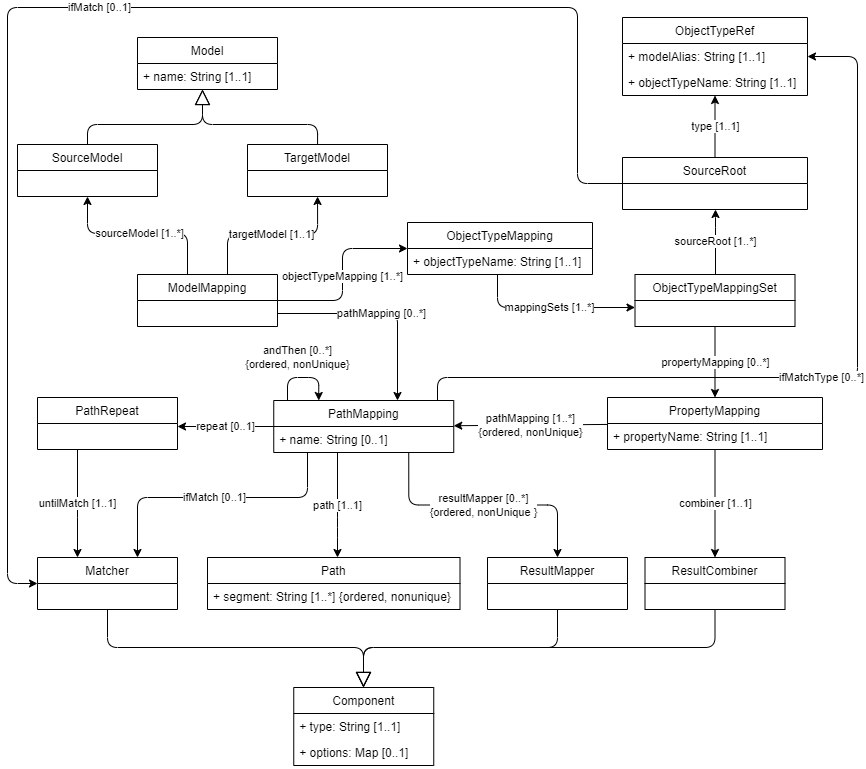

The diagram above was exported from draw.io. Its source (the exported page's mxGraphModel, read from the mxfile embedded in the PNG):
<mxGraphModel dx="3922" dy="958" grid="1" gridSize="10" guides="1" tooltips="1" connect="1" arrows="1" fold="1" page="1" pageScale="1" pageWidth="850" pageHeight="1100" math="0" shadow="0">
  <root>
    <mxCell id="0" />
    <mxCell id="1" parent="0" />
    <mxCell id="10" value="objectTypeMapping [1..*]" style="edgeStyle=orthogonalEdgeStyle;html=1;" parent="1" source="2" target="110" edge="1">
      <mxGeometry x="-0.0196" relative="1" as="geometry">
        <mxPoint as="offset" />
      </mxGeometry>
    </mxCell>
    <mxCell id="39" value="sourceModel [1..*]" style="edgeStyle=orthogonalEdgeStyle;html=1;" parent="1" source="2" target="38" edge="1">
      <mxGeometry relative="1" as="geometry">
        <Array as="points">
          <mxPoint x="30" y="426" />
          <mxPoint x="-70" y="426" />
        </Array>
      </mxGeometry>
    </mxCell>
    <mxCell id="40" value="targetModel [1..1]" style="edgeStyle=orthogonalEdgeStyle;html=1;" parent="1" source="2" edge="1">
      <mxGeometry relative="1" as="geometry">
        <mxPoint x="160.05000000000018" y="389" as="targetPoint" />
        <Array as="points">
          <mxPoint x="70" y="427" />
          <mxPoint x="160" y="427" />
        </Array>
      </mxGeometry>
    </mxCell>
    <mxCell id="2" value="ModelMapping" style="swimlane;fontStyle=0;childLayout=stackLayout;horizontal=1;startSize=26;fillColor=none;horizontalStack=0;resizeParent=1;resizeParentMax=0;resizeLast=0;collapsible=1;marginBottom=0;" parent="1" vertex="1">
      <mxGeometry x="-20" y="467" width="140" height="52" as="geometry" />
    </mxCell>
    <mxCell id="5" value=" " style="text;strokeColor=none;fillColor=none;align=left;verticalAlign=top;spacingLeft=4;spacingRight=4;overflow=hidden;rotatable=0;points=[[0,0.5],[1,0.5]];portConstraint=eastwest;" parent="2" vertex="1">
      <mxGeometry y="26" width="140" height="26" as="geometry" />
    </mxCell>
    <mxCell id="27" value="propertyMapping [0..*]" style="edgeStyle=orthogonalEdgeStyle;html=1;" parent="1" source="6" target="11" edge="1">
      <mxGeometry relative="1" as="geometry" />
    </mxCell>
    <mxCell id="6" value="ObjectTypeMappingSet" style="swimlane;fontStyle=0;childLayout=stackLayout;horizontal=1;startSize=26;fillColor=none;horizontalStack=0;resizeParent=1;resizeParentMax=0;resizeLast=0;collapsible=1;marginBottom=0;" parent="1" vertex="1">
      <mxGeometry x="477.5" y="467" width="160" height="52" as="geometry" />
    </mxCell>
    <mxCell id="75" value="pathMapping [1..*]&lt;br&gt;{ordered, nonUnique}" style="edgeStyle=none;html=1;" parent="1" source="11" target="15" edge="1">
      <mxGeometry relative="1" as="geometry" />
    </mxCell>
    <mxCell id="11" value="PropertyMapping" style="swimlane;fontStyle=0;childLayout=stackLayout;horizontal=1;startSize=26;fillColor=none;horizontalStack=0;resizeParent=1;resizeParentMax=0;resizeLast=0;collapsible=1;marginBottom=0;" parent="1" vertex="1">
      <mxGeometry x="450" y="590" width="215" height="52" as="geometry" />
    </mxCell>
    <mxCell id="12" value="+ propertyName: String [1..1]" style="text;strokeColor=none;fillColor=none;align=left;verticalAlign=top;spacingLeft=4;spacingRight=4;overflow=hidden;rotatable=0;points=[[0,0.5],[1,0.5]];portConstraint=eastwest;" parent="11" vertex="1">
      <mxGeometry y="26" width="215" height="26" as="geometry" />
    </mxCell>
    <mxCell id="32" value="combiner [1..1]" style="edgeStyle=orthogonalEdgeStyle;html=1;" parent="1" source="11" target="19" edge="1">
      <mxGeometry relative="1" as="geometry" />
    </mxCell>
    <mxCell id="33" value="resultMapper [0..*]&lt;br&gt;{ordered, nonUnique }" style="edgeStyle=orthogonalEdgeStyle;html=1;exitX=0.75;exitY=1;exitDx=0;exitDy=0;" parent="1" source="15" target="23" edge="1">
      <mxGeometry relative="1" as="geometry" />
    </mxCell>
    <mxCell id="69" value="path [1..1]" style="edgeStyle=orthogonalEdgeStyle;html=1;endArrow=classic;endFill=1;endSize=6;" parent="1" source="15" target="67" edge="1">
      <mxGeometry relative="1" as="geometry">
        <Array as="points">
          <mxPoint x="180" y="720" />
          <mxPoint x="180" y="720" />
        </Array>
      </mxGeometry>
    </mxCell>
    <mxCell id="84" value="ifMatch [0..1]" style="edgeStyle=orthogonalEdgeStyle;html=1;" parent="1" source="15" target="78" edge="1">
      <mxGeometry relative="1" as="geometry">
        <Array as="points">
          <mxPoint x="150" y="690" />
          <mxPoint x="-20" y="690" />
        </Array>
      </mxGeometry>
    </mxCell>
    <mxCell id="86" value="repeat [0..1]" style="edgeStyle=orthogonalEdgeStyle;html=1;" parent="1" source="15" target="82" edge="1">
      <mxGeometry relative="1" as="geometry">
        <Array as="points">
          <mxPoint x="-20" y="610" />
        </Array>
      </mxGeometry>
    </mxCell>
    <mxCell id="109" value="ifMatchType [0..*]" style="edgeStyle=orthogonalEdgeStyle;html=1;endArrow=classic;endFill=1;endSize=6;" parent="1" source="15" target="94" edge="1">
      <mxGeometry relative="1" as="geometry">
        <Array as="points">
          <mxPoint x="280" y="570" />
          <mxPoint x="700" y="570" />
          <mxPoint x="700" y="249" />
        </Array>
      </mxGeometry>
    </mxCell>
    <mxCell id="15" value="PathMapping" style="swimlane;fontStyle=0;childLayout=stackLayout;horizontal=1;startSize=26;fillColor=none;horizontalStack=0;resizeParent=1;resizeParentMax=0;resizeLast=0;collapsible=1;marginBottom=0;" parent="1" vertex="1">
      <mxGeometry x="116.25" y="593" width="180" height="52" as="geometry" />
    </mxCell>
    <mxCell id="90" value="+ name: String [0..1]" style="text;strokeColor=none;fillColor=none;align=left;verticalAlign=top;spacingLeft=4;spacingRight=4;overflow=hidden;rotatable=0;points=[[0,0.5],[1,0.5]];portConstraint=eastwest;" parent="15" vertex="1">
      <mxGeometry y="26" width="180" height="26" as="geometry" />
    </mxCell>
    <mxCell id="102" style="edgeStyle=orthogonalEdgeStyle;html=1;endArrow=block;endFill=0;endSize=13;" parent="1" source="19" target="98" edge="1">
      <mxGeometry relative="1" as="geometry">
        <Array as="points">
          <mxPoint x="558" y="840" />
          <mxPoint x="206" y="840" />
        </Array>
      </mxGeometry>
    </mxCell>
    <mxCell id="19" value="ResultCombiner" style="swimlane;fontStyle=0;childLayout=stackLayout;horizontal=1;startSize=26;fillColor=none;horizontalStack=0;resizeParent=1;resizeParentMax=0;resizeLast=0;collapsible=1;marginBottom=0;" parent="1" vertex="1">
      <mxGeometry x="487.5" y="750" width="140" height="52" as="geometry" />
    </mxCell>
    <mxCell id="101" style="edgeStyle=orthogonalEdgeStyle;html=1;endArrow=block;endFill=0;endSize=13;" parent="1" source="23" target="98" edge="1">
      <mxGeometry relative="1" as="geometry">
        <Array as="points">
          <mxPoint x="400" y="840" />
          <mxPoint x="206" y="840" />
        </Array>
      </mxGeometry>
    </mxCell>
    <mxCell id="23" value="ResultMapper" style="swimlane;fontStyle=0;childLayout=stackLayout;horizontal=1;startSize=26;fillColor=none;horizontalStack=0;resizeParent=1;resizeParentMax=0;resizeLast=0;collapsible=1;marginBottom=0;" parent="1" vertex="1">
      <mxGeometry x="330" y="750" width="140" height="52" as="geometry" />
    </mxCell>
    <mxCell id="54" style="edgeStyle=orthogonalEdgeStyle;html=1;endArrow=block;endFill=0;endSize=13;" parent="1" target="48" edge="1">
      <mxGeometry relative="1" as="geometry">
        <Array as="points">
          <mxPoint x="160" y="317" />
          <mxPoint x="45" y="317" />
        </Array>
        <mxPoint x="160.05000000000018" y="337" as="sourcePoint" />
      </mxGeometry>
    </mxCell>
    <mxCell id="34" value="TargetModel" style="swimlane;fontStyle=0;childLayout=stackLayout;horizontal=1;startSize=26;fillColor=none;horizontalStack=0;resizeParent=1;resizeParentMax=0;resizeLast=0;collapsible=1;marginBottom=0;" parent="1" vertex="1">
      <mxGeometry x="90" y="337" width="140" height="52" as="geometry" />
    </mxCell>
    <mxCell id="49" style="edgeStyle=orthogonalEdgeStyle;html=1;endArrow=block;endFill=0;endSize=13;" parent="1" source="38" target="48" edge="1">
      <mxGeometry relative="1" as="geometry">
        <Array as="points">
          <mxPoint x="-70" y="317" />
          <mxPoint x="45" y="317" />
        </Array>
      </mxGeometry>
    </mxCell>
    <mxCell id="38" value="SourceModel" style="swimlane;fontStyle=0;childLayout=stackLayout;horizontal=1;startSize=26;fillColor=none;horizontalStack=0;resizeParent=1;resizeParentMax=0;resizeLast=0;collapsible=1;marginBottom=0;" parent="1" vertex="1">
      <mxGeometry x="-140" y="337" width="140" height="52" as="geometry" />
    </mxCell>
    <mxCell id="48" value="Model" style="swimlane;fontStyle=0;childLayout=stackLayout;horizontal=1;startSize=26;fillColor=none;horizontalStack=0;resizeParent=1;resizeParentMax=0;resizeLast=0;collapsible=1;marginBottom=0;" parent="1" vertex="1">
      <mxGeometry x="-20" y="230" width="140" height="52" as="geometry" />
    </mxCell>
    <mxCell id="66" value="+ name: String [1..1]" style="text;strokeColor=none;fillColor=none;align=left;verticalAlign=top;spacingLeft=4;spacingRight=4;overflow=hidden;rotatable=0;points=[[0,0.5],[1,0.5]];portConstraint=eastwest;" parent="48" vertex="1">
      <mxGeometry y="26" width="140" height="26" as="geometry" />
    </mxCell>
    <mxCell id="67" value="Path" style="swimlane;fontStyle=0;childLayout=stackLayout;horizontal=1;startSize=26;fillColor=none;horizontalStack=0;resizeParent=1;resizeParentMax=0;resizeLast=0;collapsible=1;marginBottom=0;" parent="1" vertex="1">
      <mxGeometry x="50" y="750" width="252.5" height="52" as="geometry" />
    </mxCell>
    <mxCell id="68" value="+ segment: String [1..*] {ordered, nonunique}" style="text;strokeColor=none;fillColor=none;align=left;verticalAlign=top;spacingLeft=4;spacingRight=4;overflow=hidden;rotatable=0;points=[[0,0.5],[1,0.5]];portConstraint=eastwest;" parent="67" vertex="1">
      <mxGeometry y="26" width="252.5" height="26" as="geometry" />
    </mxCell>
    <mxCell id="100" style="edgeStyle=orthogonalEdgeStyle;html=1;endArrow=block;endFill=0;endSize=13;" parent="1" source="78" target="98" edge="1">
      <mxGeometry relative="1" as="geometry">
        <Array as="points">
          <mxPoint x="-50" y="840" />
          <mxPoint x="206" y="840" />
        </Array>
      </mxGeometry>
    </mxCell>
    <mxCell id="78" value="Matcher" style="swimlane;fontStyle=0;childLayout=stackLayout;horizontal=1;startSize=26;fillColor=none;horizontalStack=0;resizeParent=1;resizeParentMax=0;resizeLast=0;collapsible=1;marginBottom=0;" parent="1" vertex="1">
      <mxGeometry x="-120" y="750" width="140" height="52" as="geometry" />
    </mxCell>
    <mxCell id="85" value="untilMatch [1..1]" style="edgeStyle=elbowEdgeStyle;html=1;" parent="1" source="82" target="78" edge="1">
      <mxGeometry relative="1" as="geometry">
        <Array as="points">
          <mxPoint x="-80" y="700" />
          <mxPoint x="-100" y="670" />
        </Array>
      </mxGeometry>
    </mxCell>
    <mxCell id="82" value="PathRepeat" style="swimlane;fontStyle=0;childLayout=stackLayout;horizontal=1;startSize=26;fillColor=none;horizontalStack=0;resizeParent=1;resizeParentMax=0;resizeLast=0;collapsible=1;marginBottom=0;" parent="1" vertex="1">
      <mxGeometry x="-120" y="590" width="140" height="52" as="geometry" />
    </mxCell>
    <mxCell id="83" value=" " style="text;strokeColor=none;fillColor=none;align=left;verticalAlign=top;spacingLeft=4;spacingRight=4;overflow=hidden;rotatable=0;points=[[0,0.5],[1,0.5]];portConstraint=eastwest;" parent="82" vertex="1">
      <mxGeometry y="26" width="140" height="26" as="geometry" />
    </mxCell>
    <mxCell id="88" value="andThen [0..*]&lt;br&gt;{ordered, nonUnique}" style="edgeStyle=elbowEdgeStyle;html=1;elbow=vertical;entryX=0.25;entryY=0;entryDx=0;entryDy=0;" parent="1" source="15" target="15" edge="1">
      <mxGeometry x="-0.1456" y="20" relative="1" as="geometry">
        <Array as="points">
          <mxPoint x="130" y="570" />
          <mxPoint x="180" y="560" />
          <mxPoint x="130" y="560" />
        </Array>
        <mxPoint as="offset" />
      </mxGeometry>
    </mxCell>
    <mxCell id="89" value="pathMapping [0..*]" style="edgeStyle=elbowEdgeStyle;html=1;" parent="1" source="5" target="15" edge="1">
      <mxGeometry relative="1" as="geometry">
        <Array as="points">
          <mxPoint x="240" y="550" />
          <mxPoint x="280" y="490" />
          <mxPoint x="300" y="580" />
          <mxPoint x="280" y="510" />
        </Array>
      </mxGeometry>
    </mxCell>
    <mxCell id="94" value="ObjectTypeRef" style="swimlane;fontStyle=0;childLayout=stackLayout;horizontal=1;startSize=26;fillColor=none;horizontalStack=0;resizeParent=1;resizeParentMax=0;resizeLast=0;collapsible=1;marginBottom=0;" parent="1" vertex="1">
      <mxGeometry x="465" y="210" width="185" height="78" as="geometry" />
    </mxCell>
    <mxCell id="95" value="+ modelAlias: String [1..1]" style="text;strokeColor=none;fillColor=none;align=left;verticalAlign=top;spacingLeft=4;spacingRight=4;overflow=hidden;rotatable=0;points=[[0,0.5],[1,0.5]];portConstraint=eastwest;" parent="94" vertex="1">
      <mxGeometry y="26" width="185" height="26" as="geometry" />
    </mxCell>
    <mxCell id="96" value="+ objectTypeName: String [1..1]" style="text;strokeColor=none;fillColor=none;align=left;verticalAlign=top;spacingLeft=4;spacingRight=4;overflow=hidden;rotatable=0;points=[[0,0.5],[1,0.5]];portConstraint=eastwest;" parent="94" vertex="1">
      <mxGeometry y="52" width="185" height="26" as="geometry" />
    </mxCell>
    <mxCell id="97" value="sourceRoot [1..*]" style="edgeStyle=elbowEdgeStyle;elbow=vertical;html=1;" parent="1" source="6" target="104" edge="1">
      <mxGeometry relative="1" as="geometry">
        <mxPoint x="650" y="502" as="sourcePoint" />
        <Array as="points">
          <mxPoint x="558" y="410" />
        </Array>
      </mxGeometry>
    </mxCell>
    <mxCell id="98" value="Component" style="swimlane;fontStyle=0;childLayout=stackLayout;horizontal=1;startSize=26;fillColor=none;horizontalStack=0;resizeParent=1;resizeParentMax=0;resizeLast=0;collapsible=1;marginBottom=0;" parent="1" vertex="1">
      <mxGeometry x="136.25" y="880" width="140" height="78" as="geometry" />
    </mxCell>
    <mxCell id="99" value="+ type: String [1..1]" style="text;strokeColor=none;fillColor=none;align=left;verticalAlign=top;spacingLeft=4;spacingRight=4;overflow=hidden;rotatable=0;points=[[0,0.5],[1,0.5]];portConstraint=eastwest;" parent="98" vertex="1">
      <mxGeometry y="26" width="140" height="26" as="geometry" />
    </mxCell>
    <mxCell id="103" value="+ options: Map [0..1]" style="text;strokeColor=none;fillColor=none;align=left;verticalAlign=top;spacingLeft=4;spacingRight=4;overflow=hidden;rotatable=0;points=[[0,0.5],[1,0.5]];portConstraint=eastwest;" parent="98" vertex="1">
      <mxGeometry y="52" width="140" height="26" as="geometry" />
    </mxCell>
    <mxCell id="107" value="type [1..1]" style="edgeStyle=orthogonalEdgeStyle;html=1;endArrow=classic;endFill=1;endSize=6;" parent="1" source="104" target="94" edge="1">
      <mxGeometry relative="1" as="geometry" />
    </mxCell>
    <mxCell id="108" value="ifMatch [0..1]" style="edgeStyle=orthogonalEdgeStyle;html=1;endArrow=classic;endFill=1;endSize=6;" parent="1" source="104" target="78" edge="1">
      <mxGeometry relative="1" as="geometry">
        <Array as="points">
          <mxPoint x="420" y="376" />
          <mxPoint x="420" y="200" />
          <mxPoint x="-150" y="200" />
          <mxPoint x="-150" y="776" />
        </Array>
      </mxGeometry>
    </mxCell>
    <mxCell id="104" value="SourceRoot" style="swimlane;fontStyle=0;childLayout=stackLayout;horizontal=1;startSize=26;fillColor=none;horizontalStack=0;resizeParent=1;resizeParentMax=0;resizeLast=0;collapsible=1;marginBottom=0;" parent="1" vertex="1">
      <mxGeometry x="465" y="350" width="185" height="52" as="geometry" />
    </mxCell>
    <mxCell id="105" value=" " style="text;strokeColor=none;fillColor=none;align=left;verticalAlign=top;spacingLeft=4;spacingRight=4;overflow=hidden;rotatable=0;points=[[0,0.5],[1,0.5]];portConstraint=eastwest;" parent="104" vertex="1">
      <mxGeometry y="26" width="185" height="26" as="geometry" />
    </mxCell>
    <mxCell id="112" value="mappingSets [1..*]" style="edgeStyle=elbowEdgeStyle;html=1;" edge="1" parent="1" source="110" target="6">
      <mxGeometry relative="1" as="geometry">
        <Array as="points">
          <mxPoint x="340" y="500" />
          <mxPoint x="360" y="495" />
        </Array>
      </mxGeometry>
    </mxCell>
    <mxCell id="110" value="ObjectTypeMapping" style="swimlane;fontStyle=0;childLayout=stackLayout;horizontal=1;startSize=26;fillColor=none;horizontalStack=0;resizeParent=1;resizeParentMax=0;resizeLast=0;collapsible=1;marginBottom=0;" vertex="1" parent="1">
      <mxGeometry x="250" y="415" width="185" height="52" as="geometry" />
    </mxCell>
    <mxCell id="111" value="+ objectTypeName: String [1..1]" style="text;strokeColor=none;fillColor=none;align=left;verticalAlign=top;spacingLeft=4;spacingRight=4;overflow=hidden;rotatable=0;points=[[0,0.5],[1,0.5]];portConstraint=eastwest;" vertex="1" parent="110">
      <mxGeometry y="26" width="185" height="26" as="geometry" />
    </mxCell>
  </root>
</mxGraphModel>